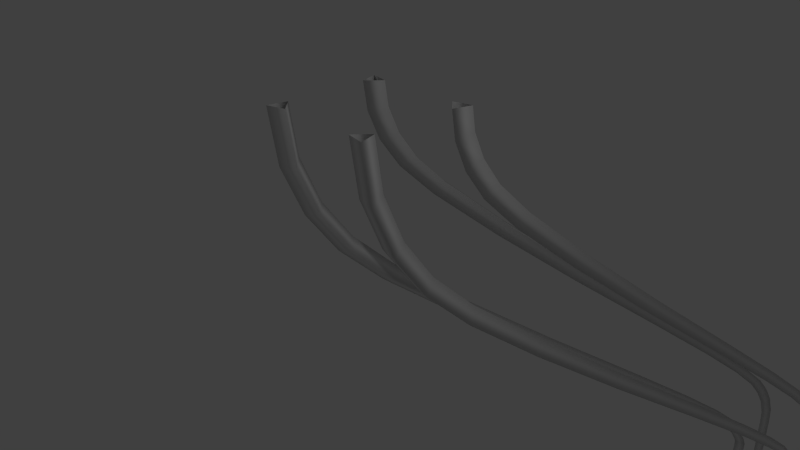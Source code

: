 # Source: level_13_tracks.blend  (saved by Blender 2.76.0; exported with 4.5.12 LTS)
import bpy
from mathutils import Matrix  # noqa: F401  (used for matrix-valued properties, if any)

bpy.ops.wm.read_factory_settings(use_empty=True)
scene = bpy.context.scene
scene.name = 'Scene'

# ---- collections
col_collection_1 = bpy.data.collections.new('Collection 1'); scene.collection.children.link(col_collection_1)

# ---- world
world_world = bpy.data.worlds.new('World'); scene.world = world_world
world_world.color = (0.05088, 0.05088, 0.05088)
world_world.use_sun_shadow = False
world_world.sun_shadow_jitter_overblur = 0.0
world_world.cycles.sampling_method = 'MANUAL'
world_world.cycles.sample_map_resolution = 256

# ---- cameras
cam_camera = bpy.data.cameras.new('Camera')
cam_camera.clip_end = 100.0
cam_camera.lens = 35.0
cam_camera.sensor_width = 32.0
cam_camera.sensor_height = 18.0
cam_camera.ortho_scale = 7.314
cam_camera.dof.focus_distance = 0.0
cam_camera.dof.aperture_fstop = 128.0

# ---- lights
light_lamp = bpy.data.lights.new('Lamp', 'POINT')
light_lamp.transmission_factor = 0.0
light_lamp.cutoff_distance = 30.0
light_lamp.energy = 100.0
light_lamp.shadow_buffer_clip_start = 1.001
light_lamp.shadow_soft_size = 0.1
light_lamp.shadow_maximum_resolution = 0.006
light_lamp.use_absolute_resolution = True
light_lamp.cycles.use_multiple_importance_sampling = False

# ---- curves / text
cu_nurbscircle_006 = bpy.data.curves.new('NurbsCircle.006', 'CURVE')
cu_nurbscircle_006.dimensions = '3D'
_sp = cu_nurbscircle_006.splines.new('NURBS'); _sp.points.add(2)
_sp.points.foreach_set('co', [-0.3661, -0.4923, 0.0, 1.0, -0.5314, -0.5442, 0.0, 0.3536, -0.4937, -0.3751, 0.0, 1.0])
_sp.order_u = 2
_sp.order_v = 0
_sp.resolution_u = 1
_sp.use_cyclic_u = True
_sp = cu_nurbscircle_006.splines.new('NURBS'); _sp.points.add(2)
_sp.points.foreach_set('co', [-0.4932, 0.361, 0.0, 1.0, -0.5316, 0.5299, 0.0, 0.3536, -0.3661, 0.4787, 0.0, 1.0])
_sp.order_u = 2
_sp.order_v = 0
_sp.resolution_u = 1
_sp.use_cyclic_u = True
_sp = cu_nurbscircle_006.splines.new('NURBS'); _sp.points.add(2)
_sp.points.foreach_set('co', [0.484, -0.3746, 0.0, 1.0, 0.5316, -0.5412, 0.0, 0.3536, 0.3636, -0.4991, 0.0, 1.0])
_sp.order_u = 2
_sp.order_v = 0
_sp.resolution_u = 1
_sp.use_cyclic_u = True
_sp = cu_nurbscircle_006.splines.new('NURBS'); _sp.points.add(2)
_sp.points.foreach_set('co', [0.3696, 0.468, 0.0, 1.0, 0.5343, 0.5216, 0.0, 0.3536, 0.4984, 0.3521, 0.0, 1.0])
_sp.order_u = 2
_sp.order_v = 0
_sp.resolution_u = 1
_sp.use_cyclic_u = True
cu_nurbscircle_006.use_path = True
cu_nurbscircle_006.use_path_clamp = True
cu_nurbscircle_006.bevel_resolution = 0
cu_nurbscircle_006.fill_mode = 'HALF'
cu_nurbspath = bpy.data.curves.new('NurbsPath', 'CURVE')
cu_nurbspath.dimensions = '3D'
_sp = cu_nurbspath.splines.new('NURBS'); _sp.points.add(6)
_sp.points.foreach_set('co', [-2.0, 0.0, 0.0, 1.0, -1.0, -7.848e-14, 5.841e-07, 1.0, 1.0, 2.0, 4.634e-07, 1.0, 10.0, 14.0, 3.234e-07, 1.0, 12.0, 16.0, 2.027e-07, 1.0, 13.0, 16.0, 7.962e-09, 1.0, 14.0, 16.0, -1.867e-07, 1.0])
_sp.order_u = 3
_sp.order_v = 0
_sp.resolution_u = 3
_sp.use_endpoint_u = True
cu_nurbspath.use_path = True
cu_nurbspath.use_path_clamp = True
cu_nurbspath.bevel_mode = 'OBJECT'
cu_nurbspath.bevel_resolution = 0
cu_nurbspath.fill_mode = 'HALF'

# ---- objects
ob_lamp = bpy.data.objects.new('Lamp', light_lamp)
ob_camera = bpy.data.objects.new('Camera', cam_camera)
ob_trianglethickbevel = bpy.data.objects.new('TriangleThickBevel', cu_nurbscircle_006)
ob_nurbspath = bpy.data.objects.new('NurbsPath', cu_nurbspath)

# ---- transforms, parenting, visibility, modifiers, constraints
ob_lamp.location = (4.076, 1.005, 5.904)
ob_lamp.rotation_euler = (0.6503, 0.05522, 1.866)
ob_lamp.lock_rotations_4d = False
ob_lamp.empty_display_type = 'ARROWS'
ob_lamp.color = (0.0, 0.0, 0.0, 0.0)
ob_lamp.lineart.crease_threshold = 0.0
ob_camera.location = (7.481, -6.508, 5.344)
ob_camera.rotation_euler = (1.109, 0.01082, 0.8149)
ob_camera.lock_rotations_4d = False
ob_camera.empty_display_type = 'ARROWS'
ob_camera.color = (0.0, 0.0, 0.0, 0.0)
ob_camera.display_type = 'WIRE'
ob_camera.lineart.crease_threshold = 0.0
ob_trianglethickbevel.location = (2.76, 0.0, 0.0)
ob_trianglethickbevel.scale = (1.627, 1.627, 1.627)
ob_trianglethickbevel.lineart.crease_threshold = 0.0
ob_nurbspath.location = (0.0, 0.0, 0.0)
ob_nurbspath.rotation_euler = (-1.344e-07, 1.571, 0.0)
ob_nurbspath.lineart.crease_threshold = 0.0
cu_nurbspath.bevel_object = ob_trianglethickbevel

# ---- collection membership
col_collection_1.objects.link(ob_lamp)
col_collection_1.objects.link(ob_camera)
col_collection_1.objects.link(ob_trianglethickbevel)
col_collection_1.objects.link(ob_nurbspath)

# ---- scene / render settings (as saved in the file)
scene.camera = ob_camera
scene.frame_start = 1; scene.frame_end = 250; scene.frame_set(1)
scene.render.engine = 'BLENDER_EEVEE_NEXT'
scene.render.resolution_percentage = 50
scene.render.dither_intensity = 0.0
scene.cycles.use_denoising = False
scene.cycles.samples = 10
scene.cycles.sampling_pattern = 'TABULATED_SOBOL'
scene.cycles.light_sampling_threshold = 0.0
scene.cycles.use_adaptive_sampling = False
scene.cycles.use_light_tree = False
scene.cycles.blur_glossy = 0.0
scene.cycles.pixel_filter_type = 'GAUSSIAN'
scene.cycles.sample_clamp_indirect = 0.0
scene.view_settings.view_transform = 'Standard'
bpy.context.view_layer.update()
